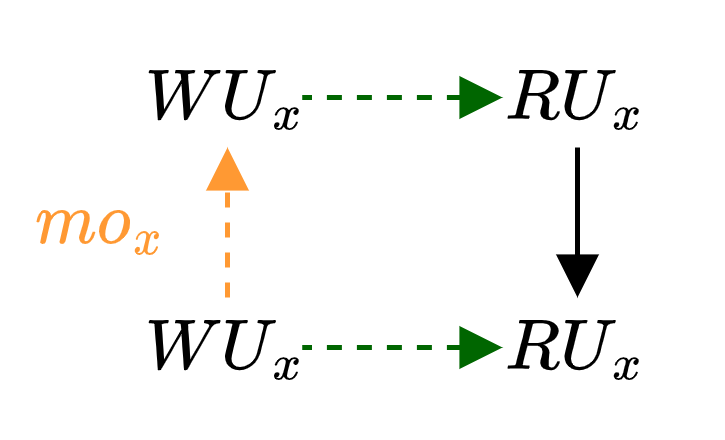

The diagram above was exported from draw.io. Its source (the exported page's mxGraphModel, read from the mxfile embedded in the PNG):
<mxGraphModel dx="306" dy="288" grid="1" gridSize="10" guides="1" tooltips="1" connect="1" arrows="1" fold="1" page="1" pageScale="1" pageWidth="827" pageHeight="1169" math="1" shadow="0">
  <root>
    <mxCell id="0" />
    <mxCell id="1" parent="0" />
    <mxCell id="fiTX8lJPDQe9UM0S45p7-2" value="$$WU_x$$" style="text;html=1;strokeColor=none;fillColor=none;align=center;verticalAlign=middle;whiteSpace=wrap;rounded=0;" vertex="1" parent="1">
      <mxGeometry x="100" y="70" width="30" height="20" as="geometry" />
    </mxCell>
    <mxCell id="fiTX8lJPDQe9UM0S45p7-3" value="$$RU_x$$" style="text;html=1;strokeColor=none;fillColor=none;align=center;verticalAlign=middle;whiteSpace=wrap;rounded=0;" vertex="1" parent="1">
      <mxGeometry x="170" y="70" width="30" height="20" as="geometry" />
    </mxCell>
    <mxCell id="fiTX8lJPDQe9UM0S45p7-4" value="$$RU_x$$" style="text;html=1;strokeColor=none;fillColor=none;align=center;verticalAlign=middle;whiteSpace=wrap;rounded=0;" vertex="1" parent="1">
      <mxGeometry x="170" y="120" width="30" height="20" as="geometry" />
    </mxCell>
    <mxCell id="fiTX8lJPDQe9UM0S45p7-6" value="$$WU_x$$" style="text;html=1;strokeColor=none;fillColor=none;align=center;verticalAlign=middle;whiteSpace=wrap;rounded=0;" vertex="1" parent="1">
      <mxGeometry x="100" y="120" width="30" height="20" as="geometry" />
    </mxCell>
    <mxCell id="fiTX8lJPDQe9UM0S45p7-7" style="rounded=0;orthogonalLoop=1;jettySize=auto;html=1;dashed=1;strokeColor=#FF9933;endArrow=block;endFill=1;entryX=0.5;entryY=1;entryDx=0;entryDy=0;exitX=0.5;exitY=0;exitDx=0;exitDy=0;" edge="1" parent="1" source="fiTX8lJPDQe9UM0S45p7-6" target="fiTX8lJPDQe9UM0S45p7-2">
      <mxGeometry relative="1" as="geometry">
        <mxPoint x="130" y="80" as="sourcePoint" />
        <mxPoint x="172.5" y="80" as="targetPoint" />
        <Array as="points" />
      </mxGeometry>
    </mxCell>
    <mxCell id="fiTX8lJPDQe9UM0S45p7-8" style="edgeStyle=none;rounded=0;orthogonalLoop=1;jettySize=auto;html=1;endArrow=block;endFill=1;fillColor=#e51400;strokeColor=#000000;entryX=0.5;entryY=0;entryDx=0;entryDy=0;exitX=0.5;exitY=1;exitDx=0;exitDy=0;" edge="1" parent="1" source="fiTX8lJPDQe9UM0S45p7-3" target="fiTX8lJPDQe9UM0S45p7-4">
      <mxGeometry relative="1" as="geometry">
        <mxPoint x="190" y="90" as="sourcePoint" />
        <mxPoint x="190" y="120" as="targetPoint" />
      </mxGeometry>
    </mxCell>
    <mxCell id="fiTX8lJPDQe9UM0S45p7-9" style="edgeStyle=none;rounded=0;orthogonalLoop=1;jettySize=auto;html=1;endArrow=none;endFill=0;fillColor=#e51400;strokeColor=#006600;dashed=1;startArrow=block;startFill=1;entryX=1;entryY=0.5;entryDx=0;entryDy=0;exitX=0;exitY=0.5;exitDx=0;exitDy=0;" edge="1" parent="1" source="fiTX8lJPDQe9UM0S45p7-3" target="fiTX8lJPDQe9UM0S45p7-2">
      <mxGeometry relative="1" as="geometry">
        <mxPoint x="150" y="150" as="sourcePoint" />
        <mxPoint x="150" y="110" as="targetPoint" />
        <Array as="points" />
      </mxGeometry>
    </mxCell>
    <mxCell id="fiTX8lJPDQe9UM0S45p7-10" style="edgeStyle=none;rounded=0;orthogonalLoop=1;jettySize=auto;html=1;endArrow=none;endFill=0;fillColor=#e51400;strokeColor=#006600;dashed=1;startArrow=block;startFill=1;entryX=1;entryY=0.5;entryDx=0;entryDy=0;exitX=0;exitY=0.5;exitDx=0;exitDy=0;" edge="1" parent="1" source="fiTX8lJPDQe9UM0S45p7-4" target="fiTX8lJPDQe9UM0S45p7-6">
      <mxGeometry relative="1" as="geometry">
        <mxPoint x="180" y="90" as="sourcePoint" />
        <mxPoint x="140" y="90" as="targetPoint" />
        <Array as="points" />
      </mxGeometry>
    </mxCell>
    <mxCell id="fiTX8lJPDQe9UM0S45p7-11" value="$$mo_x$$" style="text;html=1;strokeColor=none;fillColor=none;align=center;verticalAlign=middle;whiteSpace=wrap;rounded=0;fontColor=#FF9933;" vertex="1" parent="1">
      <mxGeometry x="70" y="90" width="40" height="30" as="geometry" />
    </mxCell>
  </root>
</mxGraphModel>